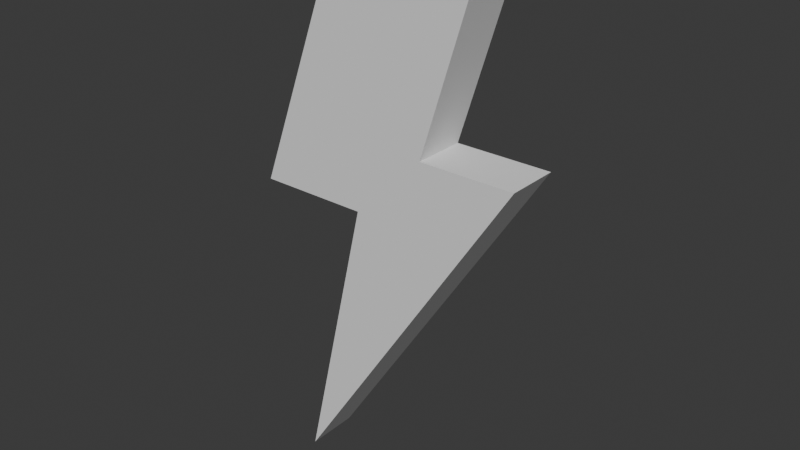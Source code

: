 # Source: energy_crystal.blend  (saved by Blender 4.3.34; exported with 4.5.12 LTS)
import bpy
from mathutils import Matrix  # noqa: F401  (used for matrix-valued properties, if any)

bpy.ops.wm.read_factory_settings(use_empty=True)
scene = bpy.context.scene
scene.name = 'Scene'

# ---- collections
col_collection = bpy.data.collections.new('Collection'); scene.collection.children.link(col_collection)

# ---- world
world_world = bpy.data.worlds.new('World'); scene.world = world_world
world_world.use_nodes = True; world_world.node_tree.nodes.clear()
_N = world_world.node_tree.nodes; _L = world_world.node_tree.links
n0 = _N.new('ShaderNodeOutputWorld'); n0.name = 'World Output'; n0.location = (300, 300)
n1 = _N.new('ShaderNodeBackground'); n1.name = 'Background'; n1.location = (10, 300)
n1.inputs[0].default_value = (0.05088, 0.05088, 0.05088, 1.0)
_L.new(n1.outputs[0], n0.inputs[0])
n0.is_active_output = True
world_world.color = (0.05088, 0.05088, 0.05088)
world_world.sun_shadow_jitter_overblur = 0.0

# ---- meshes
me_plane = bpy.data.meshes.new('Plane')
me_plane.from_pydata([(-1.304, -1.0, -2.657e-08), (0.5827, -1.714, -3.946e-08), (-1.934, 1.0, -2.657e-08), (-0.4153, 1.0, -2.657e-08), (-2.296, -1.0, -2.657e-08), (-0.5741, -1.714, -3.946e-08), (0.1185, -4.737, -2.657e-08), (-1.934, 1.0, 0.2738), (-1.304, -1.0, 0.2738), (-2.296, -1.0, 0.2738), (0.5827, -1.714, 0.2738), (-0.4153, 1.0, 0.2738), (-0.5741, -1.714, 0.2738), (0.1185, -4.737, 0.2738)], [], [(2, 0, 4, 6, 5, 1, 3), (7, 11, 10, 12, 13, 9, 8), (5, 6, 13, 12), (2, 3, 11, 7), (4, 0, 8, 9), (1, 5, 12, 10), (3, 1, 10, 11), (0, 2, 7, 8), (6, 4, 9, 13)])
_uv = me_plane.uv_layers.new(name='UVMap')
_uv.uv.foreach_set('vector', [0.0, 0.0, 0.0, 0.0, 0.0, 0.0, 0.0, 0.0, 0.0, 0.0, 0.0, 0.0, 0.0, 0.0, 0.0, 0.0, 0.0, 0.0, 0.0, 0.0, 0.0, 0.0, 0.0, 0.0, 0.0, 0.0, 0.0, 0.0, 0.0, 0.0, 0.0, 0.0, 0.0, 0.0, 0.0, 0.0, 0.0, 0.0, 0.0, 0.0, 0.0, 0.0, 0.0, 0.0, 0.0, 0.0, 0.0, 0.0, 0.0, 0.0, 0.0, 0.0, 0.0, 0.0, 0.0, 0.0, 0.0, 0.0, 0.0, 0.0, 0.0, 0.0, 0.0, 0.0, 0.0, 0.0, 0.0, 0.0, 0.0, 0.0, 0.0, 0.0, 0.0, 0.0, 0.0, 0.0, 0.0, 0.0, 0.0, 0.0, 0.0, 0.0, 0.0, 0.0])
me_plane.update()

# ---- objects
ob_plane = bpy.data.objects.new('Plane', me_plane)

# ---- transforms, parenting, visibility, modifiers, constraints
ob_plane.location = (0.0, 0.0, 0.0)
ob_plane.rotation_euler = (1.571, 0.0, 3.142)
_m = ob_plane.modifiers.new('Mirror', 'MIRROR')
_m.use_axis = (False, False, True)

# ---- collection membership
col_collection.objects.link(ob_plane)

# ---- scene / render settings (as saved in the file)
scene.frame_start = 1; scene.frame_end = 250; scene.frame_set(1)
scene.render.engine = 'BLENDER_EEVEE_NEXT'
bpy.context.view_layer.update()

# ---- added for rendering (the .blend has no active camera and no usable light): camera, sun
cam_auto = bpy.data.cameras.new('AutoCamera')
cam_auto.lens = 50.0
cam_auto.sensor_width = 36.0
cam_auto.clip_end = 1000.0
ob_auto_camera = bpy.data.objects.new('AutoCamera', cam_auto)
scene.collection.objects.link(ob_auto_camera)
ob_auto_camera.location = (6.81706, -7.15232, 2.89981)
ob_auto_camera.rotation_euler = (1.09748, -7.21219e-08, 0.694738)
scene.camera = ob_auto_camera
light_auto_sun = bpy.data.lights.new('AutoSun', 'SUN')
light_auto_sun.energy = 3.0
light_auto_sun.angle = 0.0523599
ob_auto_sun = bpy.data.objects.new('AutoSun', light_auto_sun)
scene.collection.objects.link(ob_auto_sun)
ob_auto_sun.rotation_euler = (0.872665, 0.174533, 0.523599)
bpy.context.view_layer.update()
